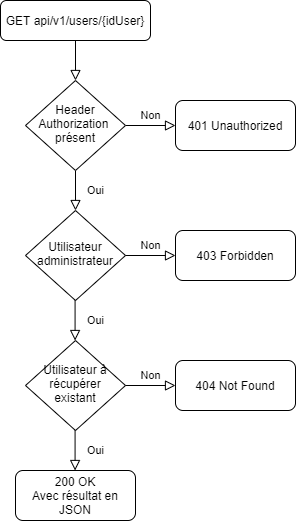

The diagram above was exported from draw.io. Its source (the exported page's mxGraphModel, read from the mxfile embedded in the PNG):
<mxGraphModel dx="815" dy="488" grid="1" gridSize="10" guides="1" tooltips="1" connect="1" arrows="1" fold="1" page="1" pageScale="1" pageWidth="827" pageHeight="1169" math="0" shadow="0">
  <root>
    <mxCell id="WIyWlLk6GJQsqaUBKTNV-0" />
    <mxCell id="WIyWlLk6GJQsqaUBKTNV-1" parent="WIyWlLk6GJQsqaUBKTNV-0" />
    <mxCell id="WIyWlLk6GJQsqaUBKTNV-2" value="" style="rounded=0;html=1;jettySize=auto;orthogonalLoop=1;fontSize=11;endArrow=block;endFill=0;endSize=8;strokeWidth=1;shadow=0;labelBackgroundColor=none;edgeStyle=orthogonalEdgeStyle;" parent="WIyWlLk6GJQsqaUBKTNV-1" source="WIyWlLk6GJQsqaUBKTNV-3" target="WIyWlLk6GJQsqaUBKTNV-6" edge="1">
      <mxGeometry relative="1" as="geometry" />
    </mxCell>
    <mxCell id="WIyWlLk6GJQsqaUBKTNV-3" value="GET api/v1/users/{idUser}" style="rounded=1;whiteSpace=wrap;html=1;fontSize=12;glass=0;strokeWidth=1;shadow=0;" parent="WIyWlLk6GJQsqaUBKTNV-1" vertex="1">
      <mxGeometry x="145" y="40" width="150" height="40" as="geometry" />
    </mxCell>
    <mxCell id="WIyWlLk6GJQsqaUBKTNV-4" value="Oui" style="rounded=0;html=1;jettySize=auto;orthogonalLoop=1;fontSize=11;endArrow=block;endFill=0;endSize=8;strokeWidth=1;shadow=0;labelBackgroundColor=none;edgeStyle=orthogonalEdgeStyle;" parent="WIyWlLk6GJQsqaUBKTNV-1" source="WIyWlLk6GJQsqaUBKTNV-6" target="WIyWlLk6GJQsqaUBKTNV-10" edge="1">
      <mxGeometry y="20" relative="1" as="geometry">
        <mxPoint as="offset" />
      </mxGeometry>
    </mxCell>
    <mxCell id="WIyWlLk6GJQsqaUBKTNV-5" value="Non" style="edgeStyle=orthogonalEdgeStyle;rounded=0;html=1;jettySize=auto;orthogonalLoop=1;fontSize=11;endArrow=block;endFill=0;endSize=8;strokeWidth=1;shadow=0;labelBackgroundColor=none;" parent="WIyWlLk6GJQsqaUBKTNV-1" source="WIyWlLk6GJQsqaUBKTNV-6" target="WIyWlLk6GJQsqaUBKTNV-7" edge="1">
      <mxGeometry y="10" relative="1" as="geometry">
        <mxPoint as="offset" />
      </mxGeometry>
    </mxCell>
    <mxCell id="WIyWlLk6GJQsqaUBKTNV-6" value="Header Authorization&amp;nbsp;&lt;br&gt;présent" style="rhombus;whiteSpace=wrap;html=1;shadow=0;fontFamily=Helvetica;fontSize=12;align=center;strokeWidth=1;spacing=6;spacingTop=-4;" parent="WIyWlLk6GJQsqaUBKTNV-1" vertex="1">
      <mxGeometry x="170" y="120" width="100" height="90" as="geometry" />
    </mxCell>
    <mxCell id="WIyWlLk6GJQsqaUBKTNV-7" value="401 Unauthorized" style="rounded=1;whiteSpace=wrap;html=1;fontSize=12;glass=0;strokeWidth=1;shadow=0;" parent="WIyWlLk6GJQsqaUBKTNV-1" vertex="1">
      <mxGeometry x="320" y="140" width="120" height="50" as="geometry" />
    </mxCell>
    <mxCell id="WIyWlLk6GJQsqaUBKTNV-10" value="Utilisateur administrateur" style="rhombus;whiteSpace=wrap;html=1;shadow=0;fontFamily=Helvetica;fontSize=12;align=center;strokeWidth=1;spacing=6;spacingTop=-4;" parent="WIyWlLk6GJQsqaUBKTNV-1" vertex="1">
      <mxGeometry x="170" y="250" width="100" height="90" as="geometry" />
    </mxCell>
    <mxCell id="524g6i1hWJ2-e89ul838-1" value="Oui" style="rounded=0;html=1;jettySize=auto;orthogonalLoop=1;fontSize=11;endArrow=block;endFill=0;endSize=8;strokeWidth=1;shadow=0;labelBackgroundColor=none;edgeStyle=orthogonalEdgeStyle;" parent="WIyWlLk6GJQsqaUBKTNV-1" edge="1">
      <mxGeometry y="20" relative="1" as="geometry">
        <mxPoint as="offset" />
        <mxPoint x="219.57999999999998" y="340" as="sourcePoint" />
        <mxPoint x="219.57999999999998" y="380" as="targetPoint" />
      </mxGeometry>
    </mxCell>
    <mxCell id="524g6i1hWJ2-e89ul838-13" value="200 OK&lt;br&gt;Avec résultat en JSON" style="rounded=1;whiteSpace=wrap;html=1;fontSize=12;glass=0;strokeWidth=1;shadow=0;" parent="WIyWlLk6GJQsqaUBKTNV-1" vertex="1">
      <mxGeometry x="160" y="510" width="120" height="50" as="geometry" />
    </mxCell>
    <mxCell id="gWm7qc8y0CJUW43s-Hzs-0" value="Non" style="edgeStyle=orthogonalEdgeStyle;rounded=0;html=1;jettySize=auto;orthogonalLoop=1;fontSize=11;endArrow=block;endFill=0;endSize=8;strokeWidth=1;shadow=0;labelBackgroundColor=none;" parent="WIyWlLk6GJQsqaUBKTNV-1" target="gWm7qc8y0CJUW43s-Hzs-1" edge="1">
      <mxGeometry y="10" relative="1" as="geometry">
        <mxPoint as="offset" />
        <mxPoint x="270" y="295" as="sourcePoint" />
      </mxGeometry>
    </mxCell>
    <mxCell id="gWm7qc8y0CJUW43s-Hzs-1" value="403 Forbidden" style="rounded=1;whiteSpace=wrap;html=1;fontSize=12;glass=0;strokeWidth=1;shadow=0;" parent="WIyWlLk6GJQsqaUBKTNV-1" vertex="1">
      <mxGeometry x="320" y="270" width="120" height="50" as="geometry" />
    </mxCell>
    <mxCell id="a6PVWOtKJfk86Tn7hLOz-0" value="Utilisateur à récupérer existant" style="rhombus;whiteSpace=wrap;html=1;shadow=0;fontFamily=Helvetica;fontSize=12;align=center;strokeWidth=1;spacing=6;spacingTop=-4;" vertex="1" parent="WIyWlLk6GJQsqaUBKTNV-1">
      <mxGeometry x="170" y="380" width="100" height="90" as="geometry" />
    </mxCell>
    <mxCell id="a6PVWOtKJfk86Tn7hLOz-1" value="Oui" style="rounded=0;html=1;jettySize=auto;orthogonalLoop=1;fontSize=11;endArrow=block;endFill=0;endSize=8;strokeWidth=1;shadow=0;labelBackgroundColor=none;edgeStyle=orthogonalEdgeStyle;" edge="1" parent="WIyWlLk6GJQsqaUBKTNV-1">
      <mxGeometry y="20" relative="1" as="geometry">
        <mxPoint as="offset" />
        <mxPoint x="219.57999999999993" y="470" as="sourcePoint" />
        <mxPoint x="219.57999999999993" y="510" as="targetPoint" />
      </mxGeometry>
    </mxCell>
    <mxCell id="a6PVWOtKJfk86Tn7hLOz-4" value="Non" style="edgeStyle=orthogonalEdgeStyle;rounded=0;html=1;jettySize=auto;orthogonalLoop=1;fontSize=11;endArrow=block;endFill=0;endSize=8;strokeWidth=1;shadow=0;labelBackgroundColor=none;" edge="1" parent="WIyWlLk6GJQsqaUBKTNV-1" target="a6PVWOtKJfk86Tn7hLOz-5">
      <mxGeometry y="10" relative="1" as="geometry">
        <mxPoint as="offset" />
        <mxPoint x="270" y="425" as="sourcePoint" />
      </mxGeometry>
    </mxCell>
    <mxCell id="a6PVWOtKJfk86Tn7hLOz-5" value="404 Not Found" style="rounded=1;whiteSpace=wrap;html=1;fontSize=12;glass=0;strokeWidth=1;shadow=0;" vertex="1" parent="WIyWlLk6GJQsqaUBKTNV-1">
      <mxGeometry x="320" y="400" width="120" height="50" as="geometry" />
    </mxCell>
  </root>
</mxGraphModel>